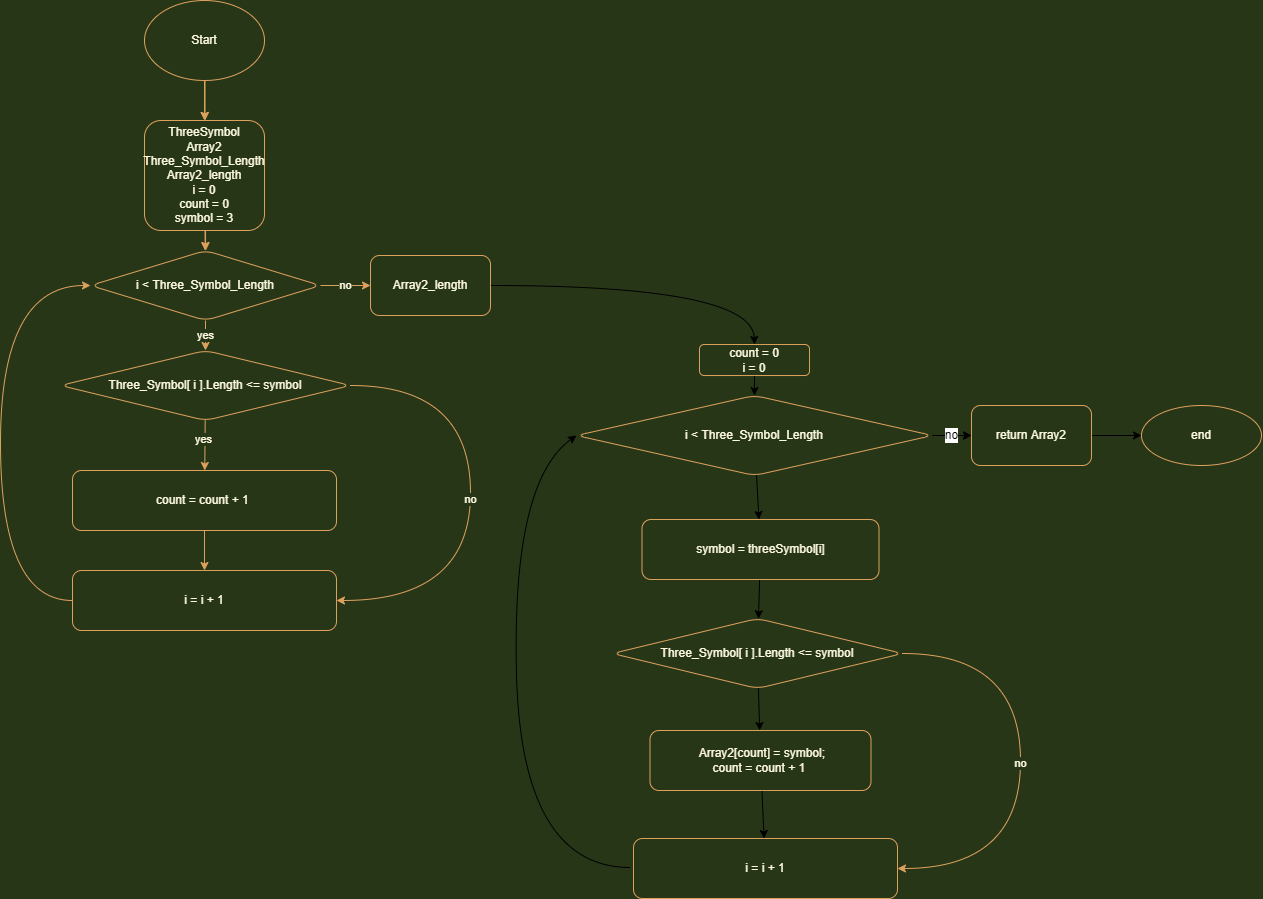

The diagram above was exported from draw.io. Its source (the exported page's mxGraphModel, read from the mxfile embedded in the PNG):
<mxGraphModel dx="1134" dy="683" grid="1" gridSize="10" guides="1" tooltips="1" connect="1" arrows="1" fold="1" page="0" pageScale="1" pageWidth="827" pageHeight="1169" background="#283618" math="0" shadow="0">
  <root>
    <mxCell id="0" />
    <mxCell id="1" parent="0" />
    <mxCell id="2" value="" style="edgeStyle=none;html=1;labelBackgroundColor=#283618;strokeColor=#DDA15E;fontColor=#FEFAE0;rounded=1;curved=1;" parent="1" source="3" target="5" edge="1">
      <mxGeometry relative="1" as="geometry" />
    </mxCell>
    <mxCell id="3" value="Start" style="ellipse;whiteSpace=wrap;html=1;rounded=1;fillColor=none;strokeColor=#DDA15E;fontColor=#FEFAE0;" parent="1" vertex="1">
      <mxGeometry x="223" y="61" width="120" height="80" as="geometry" />
    </mxCell>
    <mxCell id="4" value="" style="edgeStyle=none;html=1;labelBackgroundColor=#283618;strokeColor=#DDA15E;fontColor=#FEFAE0;rounded=1;curved=1;" parent="1" source="5" target="8" edge="1">
      <mxGeometry relative="1" as="geometry" />
    </mxCell>
    <mxCell id="5" value="ThreeSymbol&lt;br&gt;Array2&lt;br&gt;Three_Symbol_Length&lt;br&gt;Array2_length&lt;br&gt;i = 0&lt;br&gt;count = 0&lt;br&gt;symbol = 3" style="whiteSpace=wrap;html=1;rounded=1;fillColor=none;strokeColor=#DDA15E;fontColor=#FEFAE0;" parent="1" vertex="1">
      <mxGeometry x="223" y="181" width="120" height="110" as="geometry" />
    </mxCell>
    <mxCell id="6" value="yes" style="edgeStyle=none;html=1;labelBorderColor=none;strokeColor=#DDA15E;shadow=0;labelBackgroundColor=#283618;fontColor=#FEFAE0;rounded=1;curved=1;" parent="1" source="8" target="12" edge="1">
      <mxGeometry relative="1" as="geometry" />
    </mxCell>
    <mxCell id="7" value="no" style="edgeStyle=none;html=1;labelBorderColor=none;strokeColor=#DDA15E;shadow=0;labelBackgroundColor=#283618;fontColor=#FEFAE0;rounded=1;curved=1;" parent="1" source="8" target="17" edge="1">
      <mxGeometry relative="1" as="geometry" />
    </mxCell>
    <mxCell id="8" value="i &amp;lt; Three_Symbol_Length" style="rhombus;whiteSpace=wrap;html=1;rounded=1;fillColor=none;strokeColor=#DDA15E;fontColor=#FEFAE0;" parent="1" vertex="1">
      <mxGeometry x="169" y="311" width="230" height="70" as="geometry" />
    </mxCell>
    <mxCell id="9" value="no" style="edgeStyle=none;html=1;exitX=1;exitY=0.5;exitDx=0;exitDy=0;entryX=1;entryY=0.5;entryDx=0;entryDy=0;labelBorderColor=none;strokeColor=#DDA15E;labelBackgroundColor=#283618;fontColor=#FEFAE0;rounded=1;curved=1;" parent="1" source="12" target="16" edge="1">
      <mxGeometry relative="1" as="geometry">
        <mxPoint x="519" y="479" as="targetPoint" />
        <Array as="points">
          <mxPoint x="549" y="446" />
          <mxPoint x="549" y="661" />
        </Array>
      </mxGeometry>
    </mxCell>
    <mxCell id="10" value="" style="edgeStyle=none;html=1;labelBorderColor=none;strokeColor=#DDA15E;labelBackgroundColor=#283618;fontColor=#FEFAE0;rounded=1;curved=1;" parent="1" source="12" target="14" edge="1">
      <mxGeometry relative="1" as="geometry" />
    </mxCell>
    <mxCell id="11" value="yes" style="edgeLabel;html=1;align=center;verticalAlign=middle;resizable=0;points=[];rounded=1;labelBorderColor=none;labelBackgroundColor=#283618;fontColor=#FEFAE0;" parent="10" vertex="1" connectable="0">
      <mxGeometry x="-0.2584" y="-2" relative="1" as="geometry">
        <mxPoint as="offset" />
      </mxGeometry>
    </mxCell>
    <mxCell id="12" value="Three_Symbol[ i ].Length &amp;lt;= symbol" style="rhombus;whiteSpace=wrap;html=1;rounded=1;fillColor=none;strokeColor=#DDA15E;fontColor=#FEFAE0;" parent="1" vertex="1">
      <mxGeometry x="139" y="411" width="290" height="70" as="geometry" />
    </mxCell>
    <mxCell id="13" value="" style="edgeStyle=none;html=1;strokeColor=#DDA15E;labelBackgroundColor=#283618;fontColor=#FEFAE0;rounded=1;curved=1;" parent="1" source="14" target="16" edge="1">
      <mxGeometry relative="1" as="geometry" />
    </mxCell>
    <mxCell id="14" value="&lt;p class=&quot;MsoNormal&quot;&gt;&lt;span&gt;сount = count + 1&amp;nbsp;&lt;/span&gt;&lt;/p&gt;&lt;p class=&quot;MsoNormal&quot;&gt;&lt;span lang=&quot;EN-US&quot;&gt;&lt;/span&gt;&lt;/p&gt;" style="whiteSpace=wrap;html=1;rounded=1;fillColor=none;strokeColor=#DDA15E;fontColor=#FEFAE0;" parent="1" vertex="1">
      <mxGeometry x="151" y="531" width="264" height="60" as="geometry" />
    </mxCell>
    <mxCell id="15" style="edgeStyle=none;html=1;entryX=0;entryY=0.5;entryDx=0;entryDy=0;labelBorderColor=none;strokeColor=#DDA15E;labelBackgroundColor=#283618;fontColor=#FEFAE0;rounded=1;curved=1;" parent="1" source="16" target="8" edge="1">
      <mxGeometry relative="1" as="geometry">
        <mxPoint x="229" y="391" as="targetPoint" />
        <Array as="points">
          <mxPoint x="79" y="661" />
          <mxPoint x="79" y="346" />
        </Array>
      </mxGeometry>
    </mxCell>
    <mxCell id="16" value="i = i + 1" style="whiteSpace=wrap;html=1;rounded=1;fillColor=none;strokeColor=#DDA15E;fontColor=#FEFAE0;" parent="1" vertex="1">
      <mxGeometry x="151" y="631" width="264" height="60" as="geometry" />
    </mxCell>
    <mxCell id="43" style="edgeStyle=none;rounded=1;html=1;entryX=0.5;entryY=0;entryDx=0;entryDy=0;fontFamily=Helvetica;fontSize=12;curved=1;" edge="1" parent="1" source="17" target="41">
      <mxGeometry relative="1" as="geometry">
        <Array as="points">
          <mxPoint x="831" y="346" />
        </Array>
      </mxGeometry>
    </mxCell>
    <mxCell id="17" value="Array2_length" style="whiteSpace=wrap;html=1;rounded=1;fillColor=none;strokeColor=#DDA15E;fontColor=#FEFAE0;" parent="1" vertex="1">
      <mxGeometry x="449" y="316" width="120" height="60" as="geometry" />
    </mxCell>
    <mxCell id="23" value="" style="edgeStyle=none;html=1;strokeColor=#DDA15E;labelBackgroundColor=#283618;fontColor=#FEFAE0;rounded=1;curved=1;" parent="1" edge="1">
      <mxGeometry relative="1" as="geometry">
        <mxPoint x="283.51" y="141" as="sourcePoint" />
        <mxPoint x="283.51" y="180.99999999999994" as="targetPoint" />
      </mxGeometry>
    </mxCell>
    <mxCell id="24" value="" style="edgeStyle=none;html=1;strokeColor=#DDA15E;labelBackgroundColor=#283618;fontColor=#FEFAE0;rounded=1;curved=1;" parent="1" edge="1">
      <mxGeometry relative="1" as="geometry">
        <mxPoint x="284.01" y="291" as="sourcePoint" />
        <mxPoint x="284.19269609775324" y="311.0965707528577" as="targetPoint" />
      </mxGeometry>
    </mxCell>
    <mxCell id="37" value="" style="edgeStyle=none;html=1;fontFamily=Helvetica;fontSize=12;rounded=1;curved=1;" edge="1" parent="1" source="32" target="36">
      <mxGeometry relative="1" as="geometry" />
    </mxCell>
    <mxCell id="40" value="no" style="edgeStyle=none;rounded=1;html=1;fontFamily=Helvetica;fontSize=12;curved=1;" edge="1" parent="1" source="32" target="36">
      <mxGeometry relative="1" as="geometry" />
    </mxCell>
    <mxCell id="54" value="" style="edgeStyle=none;curved=1;rounded=1;html=1;fontFamily=Helvetica;fontSize=12;" edge="1" parent="1" source="32" target="53">
      <mxGeometry relative="1" as="geometry" />
    </mxCell>
    <mxCell id="32" value="i &amp;lt; Three_Symbol_Length" style="rhombus;whiteSpace=wrap;html=1;fillColor=none;strokeColor=#DDA15E;fontColor=#FEFAE0;rounded=1;" vertex="1" parent="1">
      <mxGeometry x="655" y="456" width="356" height="80" as="geometry" />
    </mxCell>
    <mxCell id="39" style="edgeStyle=none;rounded=1;html=1;entryX=0;entryY=0.5;entryDx=0;entryDy=0;fontFamily=Helvetica;fontSize=12;curved=1;" edge="1" parent="1" target="32">
      <mxGeometry relative="1" as="geometry">
        <mxPoint x="709" y="928" as="sourcePoint" />
        <mxPoint x="655" y="542" as="targetPoint" />
        <Array as="points">
          <mxPoint x="600" y="928" />
          <mxPoint x="590" y="542" />
        </Array>
      </mxGeometry>
    </mxCell>
    <mxCell id="50" value="" style="edgeStyle=none;rounded=1;html=1;fontFamily=Helvetica;fontSize=12;curved=1;" edge="1" parent="1" source="34" target="49">
      <mxGeometry relative="1" as="geometry" />
    </mxCell>
    <mxCell id="34" value="&lt;span&gt;&amp;nbsp;Array2[count] = symbol;&lt;br&gt;count = count + 1&amp;nbsp;&lt;/span&gt;" style="whiteSpace=wrap;html=1;fillColor=none;strokeColor=#DDA15E;fontColor=#FEFAE0;rounded=1;" vertex="1" parent="1">
      <mxGeometry x="728.5" y="791" width="221" height="60" as="geometry" />
    </mxCell>
    <mxCell id="52" value="" style="edgeStyle=none;curved=1;rounded=1;html=1;fontFamily=Helvetica;fontSize=12;" edge="1" parent="1" source="36" target="51">
      <mxGeometry relative="1" as="geometry" />
    </mxCell>
    <mxCell id="36" value="return Array2" style="whiteSpace=wrap;html=1;fillColor=none;strokeColor=#DDA15E;fontColor=#FEFAE0;rounded=1;" vertex="1" parent="1">
      <mxGeometry x="1050" y="466" width="120" height="60" as="geometry" />
    </mxCell>
    <mxCell id="42" style="edgeStyle=none;rounded=1;html=1;exitX=0.5;exitY=1;exitDx=0;exitDy=0;entryX=0.5;entryY=0;entryDx=0;entryDy=0;fontFamily=Helvetica;fontSize=12;curved=1;" edge="1" parent="1" source="41" target="32">
      <mxGeometry relative="1" as="geometry" />
    </mxCell>
    <mxCell id="41" value="count = 0&lt;br&gt;i = 0" style="whiteSpace=wrap;html=1;rounded=1;fillColor=none;strokeColor=#DDA15E;fontColor=#FEFAE0;" vertex="1" parent="1">
      <mxGeometry x="778" y="405" width="110" height="31" as="geometry" />
    </mxCell>
    <mxCell id="47" value="" style="edgeStyle=none;rounded=1;html=1;fontFamily=Helvetica;fontSize=12;curved=1;" edge="1" parent="1" source="45" target="34">
      <mxGeometry relative="1" as="geometry" />
    </mxCell>
    <mxCell id="45" value="Three_Symbol[ i ].Length &amp;lt;= symbol" style="rhombus;whiteSpace=wrap;html=1;rounded=1;fillColor=none;strokeColor=#DDA15E;fontColor=#FEFAE0;" vertex="1" parent="1">
      <mxGeometry x="691" y="679" width="290" height="70" as="geometry" />
    </mxCell>
    <mxCell id="48" value="no" style="edgeStyle=none;html=1;entryX=1;entryY=0.5;entryDx=0;entryDy=0;labelBorderColor=none;strokeColor=#DDA15E;labelBackgroundColor=#283618;fontColor=#FEFAE0;rounded=1;curved=1;" edge="1" parent="1" target="49" source="45">
      <mxGeometry relative="1" as="geometry">
        <mxPoint x="1069" y="747" as="targetPoint" />
        <Array as="points">
          <mxPoint x="1099" y="714" />
          <mxPoint x="1099" y="929" />
        </Array>
        <mxPoint x="979" y="714" as="sourcePoint" />
      </mxGeometry>
    </mxCell>
    <mxCell id="49" value="i = i + 1" style="whiteSpace=wrap;html=1;rounded=1;fillColor=none;strokeColor=#DDA15E;fontColor=#FEFAE0;" vertex="1" parent="1">
      <mxGeometry x="712" y="899" width="264" height="60" as="geometry" />
    </mxCell>
    <mxCell id="51" value="end" style="ellipse;whiteSpace=wrap;html=1;fillColor=none;strokeColor=#DDA15E;fontColor=#FEFAE0;rounded=1;" vertex="1" parent="1">
      <mxGeometry x="1220" y="466" width="120" height="60" as="geometry" />
    </mxCell>
    <mxCell id="55" value="" style="edgeStyle=none;curved=1;rounded=1;html=1;fontFamily=Helvetica;fontSize=12;" edge="1" parent="1" source="53" target="45">
      <mxGeometry relative="1" as="geometry" />
    </mxCell>
    <mxCell id="53" value="symbol = threeSymbol[i]" style="whiteSpace=wrap;html=1;fillColor=none;strokeColor=#DDA15E;fontColor=#FEFAE0;rounded=1;" vertex="1" parent="1">
      <mxGeometry x="720.5" y="580" width="237" height="60" as="geometry" />
    </mxCell>
  </root>
</mxGraphModel>